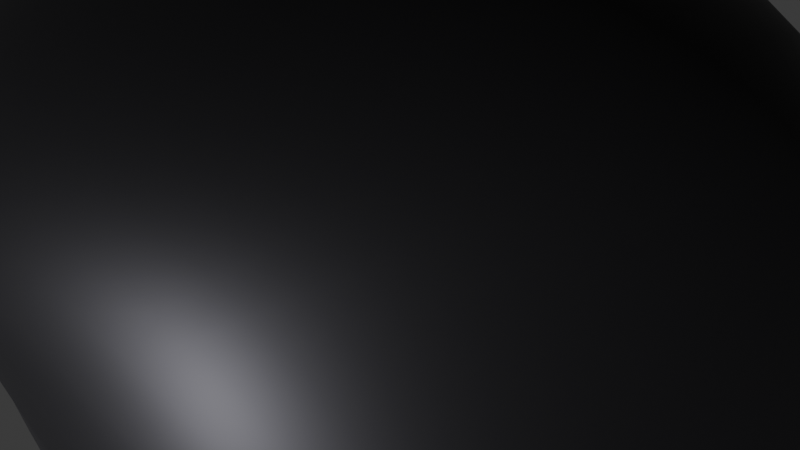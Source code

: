 # Source: coal_better.blend  (saved by Blender 4.5.88; exported with 4.5.12 LTS)
import bpy
from mathutils import Matrix  # noqa: F401  (used for matrix-valued properties, if any)

bpy.ops.wm.read_factory_settings(use_empty=True)
scene = bpy.context.scene
scene.name = 'Scene'

# ---- collections
col_collection = bpy.data.collections.new('Collection'); scene.collection.children.link(col_collection)

# ---- materials (node trees are filled in below, after node groups)
mat_material_001 = bpy.data.materials.new('Material.001')

# ---- material node trees
mat_material_001.use_nodes = True; mat_material_001.node_tree.nodes.clear()
_N = mat_material_001.node_tree.nodes; _L = mat_material_001.node_tree.links
n0 = _N.new('ShaderNodeBsdfPrincipled'); n0.name = 'Principled BSDF'; n0.location = (-200, 100)
n0.inputs[0].default_value = (0.0339, 0.0339, 0.0339, 1.0)
n0.inputs[1].default_value = 0.8
n1 = _N.new('ShaderNodeOutputMaterial'); n1.name = 'Material Output'; n1.location = (200, 100)
_L.new(n0.outputs[0], n1.inputs[0])
n1.is_active_output = True

# ---- world
world_world = bpy.data.worlds.new('World'); scene.world = world_world
world_world.use_nodes = True; world_world.node_tree.nodes.clear()
_N = world_world.node_tree.nodes; _L = world_world.node_tree.links
n0 = _N.new('ShaderNodeOutputWorld'); n0.name = 'World Output'; n0.location = (200, 100)
n1 = _N.new('ShaderNodeBackground'); n1.name = 'Background'; n1.location = (-200, 100)
n1.inputs[0].default_value = (0.05088, 0.05088, 0.05088, 1.0)
_L.new(n1.outputs[0], n0.inputs[0])
n0.is_active_output = True
world_world.color = (0.05088, 0.05088, 0.05088)
world_world.sun_shadow_jitter_overblur = 0.0

# ---- lights
light_sun = bpy.data.lights.new('Sun', 'SUN')
light_sun.use_temperature = True
light_sun.temperature = 7028.0
light_sun.energy = 3.85

# ---- meshes
me_rock = bpy.data.meshes.new('rock')
me_rock.from_pydata([(-0.3702, -0.2683, -0.3755), (0.7357, -0.9458, -1.94), (1.082, 1.001, -1.394), (-0.7972, 0.8657, -1.122), (-0.1548, -1.359, 1.044), (0.9802, 1.354, 1.122), (-0.942, 1.138, 0.9382), (-1.046, -0.9917, 0.5665)], [], [(0, 2, 1), (0, 3, 2), (0, 6, 3), (0, 7, 6), (0, 4, 7), (0, 1, 4), (5, 4, 1, 2), (5, 2, 3, 6), (5, 6, 7, 4)])
me_rock.polygons.foreach_set('use_smooth', [True] * 9)
_k = {(0, 2): 0.29645, (0, 1): 0.31132, (3, 6): 0.28155, (6, 7): 0.71157, (4, 7): 0.20183, (4, 5): 0.33946}
me_rock.attributes.new('crease_edge', 'FLOAT', 'EDGE').data.foreach_set('value', [_k.get((min(e.vertices), max(e.vertices)), 0.0) for e in me_rock.edges])
_uv = me_rock.uv_layers.new(name='UVMap')
_uv.uv.foreach_set('vector', [0.2929, 0.2465, 0.4908, 0.4919, 0.1915, 0.455, 0.2929, 0.2465, 0.4455, 0.2758, 0.4908, 0.4919, 0.2929, 0.2465, 0.4344, 0.0162, 0.4455, 0.2758, 0.2929, 0.2465, 0.08085, 0.0162, 0.4344, 0.0162, 0.2929, 0.2465, 0.0162, 0.231, 0.08085, 0.0162, 0.2929, 0.2465, 0.1915, 0.455, 0.0162, 0.231, 0.5232, 0.4825, 0.5792, 0.0162, 0.8828, 0.1832, 0.917, 0.4825, 0.3167, 0.5243, 0.3167, 0.9184, 0.02599, 0.868, 0.0162, 0.5452, 0.8183, 0.9838, 0.5232, 0.9319, 0.5299, 0.5797, 0.8183, 0.5149])
me_rock.materials.append(mat_material_001)
me_rock.update()

# ---- objects
ob_rock = bpy.data.objects.new('rock', me_rock)
ob_sun = bpy.data.objects.new('Sun', light_sun)

# ---- transforms, parenting, visibility, modifiers, constraints
ob_rock.location = (0.0, 0.0, 0.0)
ob_rock.scale = (0.4273, 0.3905, 0.2998)
_m = ob_rock.modifiers.new('Subsurf', 'SUBSURF')
_m.levels = 4
_m = ob_rock.modifiers.new('Subsurf.001', 'SUBSURF')
_m.levels = 4
_m = ob_rock.modifiers.new('Displace', 'DISPLACE')
_m.mid_level = 0.0
_m.strength = 0.6324
_m = ob_rock.modifiers.new('Displace.001', 'DISPLACE')
_m.mid_level = 0.4131
_m.strength = 0.7152
_m = ob_rock.modifiers.new('Displace.002', 'DISPLACE')
_m.strength = 0.03929
_m = ob_rock.modifiers.new('Displace.003', 'DISPLACE')
_m.strength = 0.03507
ob_sun.location = (0.5399, -2.762, -0.5428)
ob_sun.rotation_euler = (1.778, 0.2694, 0.1885)

# ---- collection membership
col_collection.objects.link(ob_rock)
col_collection.objects.link(ob_sun)

# ---- scene / render settings (as saved in the file)
scene.frame_start = 1; scene.frame_end = 250; scene.frame_set(1)
scene.render.engine = 'BLENDER_EEVEE_NEXT'
bpy.context.view_layer.update()

# ---- added for rendering (the .blend has no active camera): camera
cam_auto = bpy.data.cameras.new('AutoCamera')
cam_auto.lens = 50.0
cam_auto.sensor_width = 36.0
cam_auto.clip_end = 1000.0
ob_auto_camera = bpy.data.objects.new('AutoCamera', cam_auto)
scene.collection.objects.link(ob_auto_camera)
ob_auto_camera.location = (1.07465, -1.33935, 0.872118)
ob_auto_camera.rotation_euler = (1.09748, -7.21219e-08, 0.694738)
scene.camera = ob_auto_camera
bpy.context.view_layer.update()
